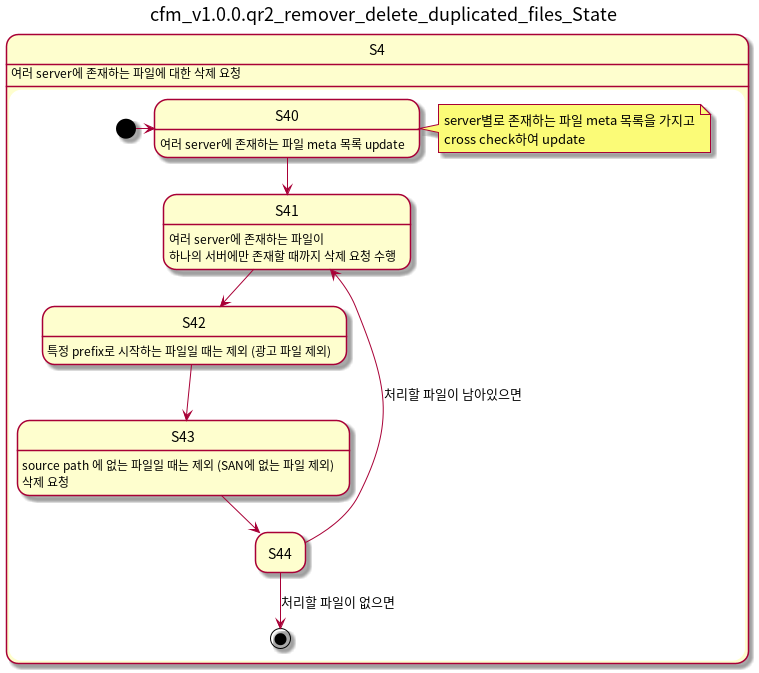

The diagram above was rendered by PlantUML. Its source (embedded in the PNG):
@startuml
title cfm_v1.0.0.qr2_remover_delete_duplicated_files_State
hide empty description
state S4 {
S4 : 여러 server에 존재하는 파일에 대한 삭제 요청
[*] -> S40
S40 : 여러 server에 존재하는 파일 meta 목록 update
note right
	server별로 존재하는 파일 meta 목록을 가지고
	cross check하여 update
end note

S40 --> S41
S41 : 여러 server에 존재하는 파일이\n하나의 서버에만 존재할 때까지 삭제 요청 수행
S41 --> S42
S42 : 특정 prefix로 시작하는 파일일 때는 제외 (광고 파일 제외)
S42 --> S43
S43 : source path 에 없는 파일일 때는 제외 (SAN에 없는 파일 제외)
S43 --> S44
S43 : 삭제 요청
S44 --> S41 : 처리할 파일이 남아있으면
S44 --> [*] : 처리할 파일이 없으면
}
@enduml